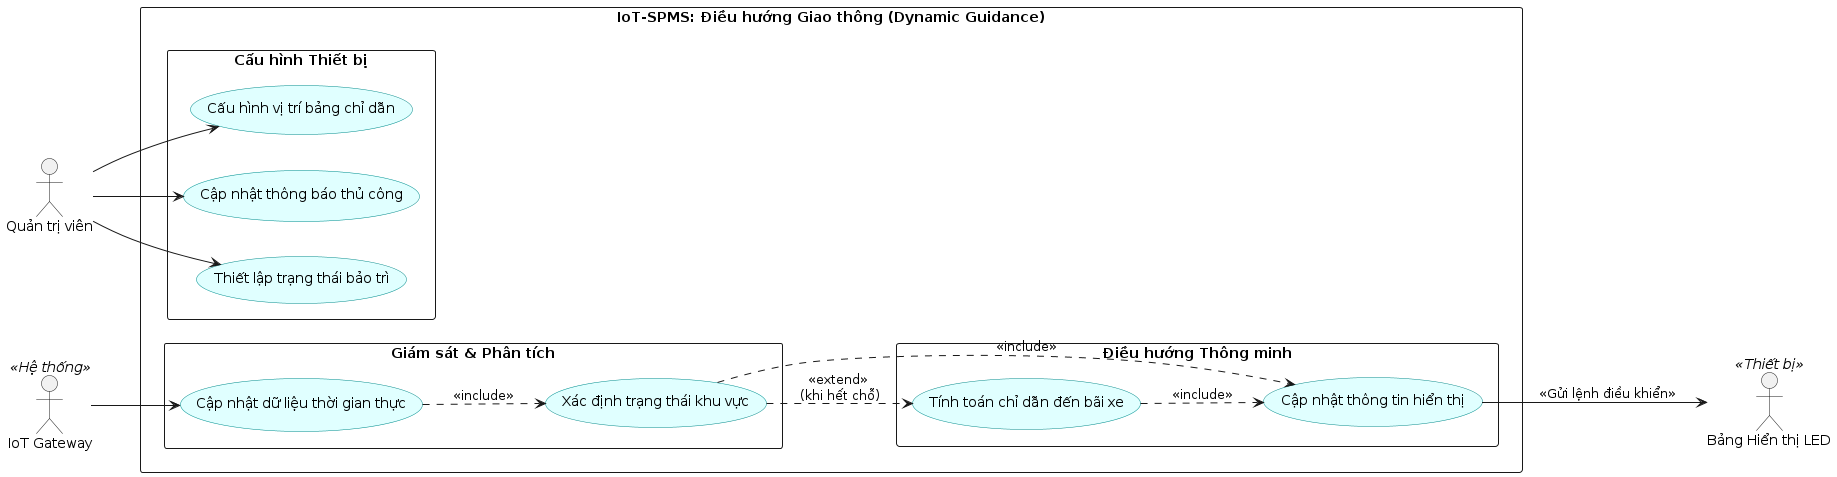

The diagram above was rendered by PlantUML. Its source (embedded in the PNG):
@startuml
left to right direction
skinparam packageStyle rectangle
skinparam usecase {
    BackgroundColor LightCyan
    BorderColor DarkCyan
}

' Khai báo Tác nhân (Actors)
actor "Quản trị viên" as Admin
actor "IoT Gateway" as IoTGateway <<Hệ thống>>
actor "Bảng Hiển thị LED" as Signage <<Thiết bị>>

rectangle "IoT-SPMS: Điều hướng Giao thông (Dynamic Guidance)" {
    
    ' Nhóm chức năng: Xử lý dữ liệu thời gian thực
    package "Giám sát & Phân tích" {
        usecase "Cập nhật dữ liệu thời gian thực" as UC_ReceiveData
        usecase "Xác định trạng thái khu vực" as UC_AnalyzeStatus
    }

    ' Nhóm chức năng: Điều hướng & Hiển thị
    package "Điều hướng Thông minh" {
        usecase "Tính toán chỉ dẫn đến bãi xe" as UC_CalcRoute
        usecase "Cập nhật thông tin hiển thị" as UC_UpdateDisplay
    }
    
    ' Nhóm chức năng: Quản trị
    package "Cấu hình Thiết bị" {
        usecase "Cấu hình vị trí bảng chỉ dẫn" as UC_ConfigSignLocation
        usecase "Cập nhật thông báo thủ công" as UC_ManualUpdate
        usecase "Thiết lập trạng thái bảo trì" as UC_Maintenance
    }
}

' Các mối quan hệ (Relationships)

' --- Luồng tự động từ IoT Gateway ---
IoTGateway --> UC_ReceiveData
UC_ReceiveData ..> UC_AnalyzeStatus : <<include>>

' Logic: Sau khi phân tích, hệ thống sẽ tính toán hiển thị
UC_AnalyzeStatus ..> UC_UpdateDisplay : <<include>>

' Nếu bãi đầy, hệ thống sẽ tính toán lộ trình thay thế để hiển thị
UC_AnalyzeStatus ..> UC_CalcRoute : <<extend>> \n(khi hết chỗ)
UC_CalcRoute ..> UC_UpdateDisplay : <<include>>

' Cuối cùng gửi lệnh ra thiết bị
UC_UpdateDisplay --> Signage : <<Gửi lệnh điều khiển>>

' --- Luồng quản trị ---
Admin --> UC_ConfigSignLocation
Admin --> UC_ManualUpdate
Admin --> UC_Maintenance
@enduml